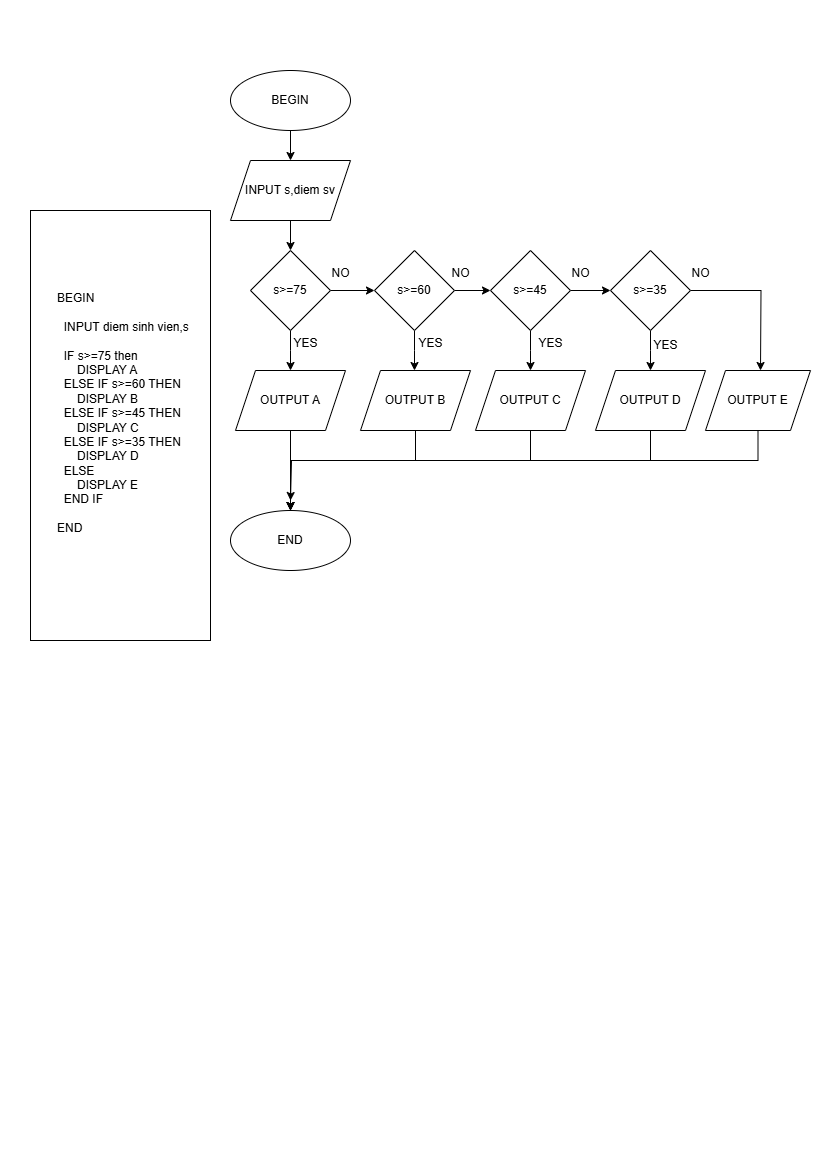

The diagram above was exported from draw.io. Its source (the exported page's mxGraphModel, read from the mxfile embedded in the PNG):
<mxGraphModel dx="1050" dy="603" grid="1" gridSize="10" guides="1" tooltips="1" connect="1" arrows="1" fold="1" page="1" pageScale="1" pageWidth="827" pageHeight="1169" math="0" shadow="0">
  <root>
    <mxCell id="0" />
    <mxCell id="1" parent="0" />
    <mxCell id="EizyQxdVanto9EIq7Nzd-1" value="" style="rounded=0;whiteSpace=wrap;html=1;" vertex="1" parent="1">
      <mxGeometry x="30" y="210" width="180" height="430" as="geometry" />
    </mxCell>
    <mxCell id="EizyQxdVanto9EIq7Nzd-2" value="BEGIN&lt;div&gt;&lt;br&gt;&lt;div&gt;&amp;nbsp; INPUT diem sinh vien,s&lt;/div&gt;&lt;div&gt;&lt;br&gt;&lt;/div&gt;&lt;div&gt;&amp;nbsp; IF s&amp;gt;=75 then&lt;/div&gt;&lt;div&gt;&amp;nbsp; &amp;nbsp; &amp;nbsp; DISPLAY A&lt;/div&gt;&lt;div&gt;&amp;nbsp; ELSE IF s&amp;gt;=60 THEN&lt;/div&gt;&lt;div&gt;&amp;nbsp; &amp;nbsp; &amp;nbsp; DISPLAY B&lt;/div&gt;&lt;div&gt;&amp;nbsp; ELSE IF s&amp;gt;=45 THEN&lt;/div&gt;&lt;div&gt;&amp;nbsp; &amp;nbsp; &amp;nbsp; DISPLAY C&lt;/div&gt;&lt;div&gt;&amp;nbsp; ELSE IF s&amp;gt;=35 THEN&lt;/div&gt;&lt;div&gt;&amp;nbsp; &amp;nbsp; &amp;nbsp; DISPLAY D&lt;/div&gt;&lt;div&gt;&amp;nbsp; ELSE&lt;/div&gt;&lt;div&gt;&amp;nbsp; &amp;nbsp; &amp;nbsp; DISPLAY E&lt;/div&gt;&lt;div&gt;&amp;nbsp; END IF&lt;/div&gt;&lt;div&gt;&lt;br&gt;&lt;/div&gt;&lt;div&gt;END&lt;/div&gt;&lt;div&gt;&lt;br&gt;&lt;/div&gt;&lt;/div&gt;" style="text;html=1;align=left;verticalAlign=middle;whiteSpace=wrap;rounded=0;" vertex="1" parent="1">
      <mxGeometry x="55" y="200" width="170" height="440" as="geometry" />
    </mxCell>
    <mxCell id="EizyQxdVanto9EIq7Nzd-9" value="" style="edgeStyle=orthogonalEdgeStyle;rounded=0;orthogonalLoop=1;jettySize=auto;html=1;" edge="1" parent="1" source="EizyQxdVanto9EIq7Nzd-5" target="EizyQxdVanto9EIq7Nzd-6">
      <mxGeometry relative="1" as="geometry" />
    </mxCell>
    <mxCell id="EizyQxdVanto9EIq7Nzd-20" value="" style="edgeStyle=orthogonalEdgeStyle;rounded=0;orthogonalLoop=1;jettySize=auto;html=1;" edge="1" parent="1" source="EizyQxdVanto9EIq7Nzd-5">
      <mxGeometry relative="1" as="geometry">
        <mxPoint x="290" y="370" as="targetPoint" />
      </mxGeometry>
    </mxCell>
    <mxCell id="EizyQxdVanto9EIq7Nzd-5" value="s&amp;gt;=75" style="rhombus;whiteSpace=wrap;html=1;" vertex="1" parent="1">
      <mxGeometry x="250" y="250" width="80" height="80" as="geometry" />
    </mxCell>
    <mxCell id="EizyQxdVanto9EIq7Nzd-10" value="" style="edgeStyle=orthogonalEdgeStyle;rounded=0;orthogonalLoop=1;jettySize=auto;html=1;" edge="1" parent="1" source="EizyQxdVanto9EIq7Nzd-6" target="EizyQxdVanto9EIq7Nzd-7">
      <mxGeometry relative="1" as="geometry" />
    </mxCell>
    <mxCell id="EizyQxdVanto9EIq7Nzd-21" value="" style="edgeStyle=orthogonalEdgeStyle;rounded=0;orthogonalLoop=1;jettySize=auto;html=1;" edge="1" parent="1" source="EizyQxdVanto9EIq7Nzd-6">
      <mxGeometry relative="1" as="geometry">
        <mxPoint x="414" y="370" as="targetPoint" />
      </mxGeometry>
    </mxCell>
    <mxCell id="EizyQxdVanto9EIq7Nzd-6" value="s&amp;gt;=60" style="rhombus;whiteSpace=wrap;html=1;" vertex="1" parent="1">
      <mxGeometry x="374" y="250" width="80" height="80" as="geometry" />
    </mxCell>
    <mxCell id="EizyQxdVanto9EIq7Nzd-11" value="" style="edgeStyle=orthogonalEdgeStyle;rounded=0;orthogonalLoop=1;jettySize=auto;html=1;" edge="1" parent="1" source="EizyQxdVanto9EIq7Nzd-7" target="EizyQxdVanto9EIq7Nzd-8">
      <mxGeometry relative="1" as="geometry" />
    </mxCell>
    <mxCell id="EizyQxdVanto9EIq7Nzd-22" value="" style="edgeStyle=orthogonalEdgeStyle;rounded=0;orthogonalLoop=1;jettySize=auto;html=1;" edge="1" parent="1" source="EizyQxdVanto9EIq7Nzd-7">
      <mxGeometry relative="1" as="geometry">
        <mxPoint x="530" y="370" as="targetPoint" />
      </mxGeometry>
    </mxCell>
    <mxCell id="EizyQxdVanto9EIq7Nzd-7" value="s&amp;gt;=45" style="rhombus;whiteSpace=wrap;html=1;" vertex="1" parent="1">
      <mxGeometry x="490" y="250" width="80" height="80" as="geometry" />
    </mxCell>
    <mxCell id="EizyQxdVanto9EIq7Nzd-23" value="" style="edgeStyle=orthogonalEdgeStyle;rounded=0;orthogonalLoop=1;jettySize=auto;html=1;" edge="1" parent="1" source="EizyQxdVanto9EIq7Nzd-8">
      <mxGeometry relative="1" as="geometry">
        <mxPoint x="650" y="370" as="targetPoint" />
      </mxGeometry>
    </mxCell>
    <mxCell id="EizyQxdVanto9EIq7Nzd-24" style="edgeStyle=orthogonalEdgeStyle;rounded=0;orthogonalLoop=1;jettySize=auto;html=1;entryX=0.5;entryY=0;entryDx=0;entryDy=0;" edge="1" parent="1" source="EizyQxdVanto9EIq7Nzd-8">
      <mxGeometry relative="1" as="geometry">
        <mxPoint x="760" y="370" as="targetPoint" />
      </mxGeometry>
    </mxCell>
    <mxCell id="EizyQxdVanto9EIq7Nzd-8" value="s&amp;gt;=35" style="rhombus;whiteSpace=wrap;html=1;" vertex="1" parent="1">
      <mxGeometry x="610" y="250" width="80" height="80" as="geometry" />
    </mxCell>
    <mxCell id="EizyQxdVanto9EIq7Nzd-28" value="" style="edgeStyle=orthogonalEdgeStyle;rounded=0;orthogonalLoop=1;jettySize=auto;html=1;" edge="1" parent="1" source="EizyQxdVanto9EIq7Nzd-25" target="EizyQxdVanto9EIq7Nzd-26">
      <mxGeometry relative="1" as="geometry" />
    </mxCell>
    <mxCell id="EizyQxdVanto9EIq7Nzd-25" value="BEGIN" style="ellipse;whiteSpace=wrap;html=1;" vertex="1" parent="1">
      <mxGeometry x="230" y="70" width="120" height="60" as="geometry" />
    </mxCell>
    <mxCell id="EizyQxdVanto9EIq7Nzd-27" value="" style="edgeStyle=orthogonalEdgeStyle;rounded=0;orthogonalLoop=1;jettySize=auto;html=1;" edge="1" parent="1" source="EizyQxdVanto9EIq7Nzd-26" target="EizyQxdVanto9EIq7Nzd-5">
      <mxGeometry relative="1" as="geometry" />
    </mxCell>
    <mxCell id="EizyQxdVanto9EIq7Nzd-26" value="INPUT s,diem sv" style="shape=parallelogram;perimeter=parallelogramPerimeter;whiteSpace=wrap;html=1;fixedSize=1;" vertex="1" parent="1">
      <mxGeometry x="230" y="160" width="120" height="60" as="geometry" />
    </mxCell>
    <mxCell id="EizyQxdVanto9EIq7Nzd-37" style="edgeStyle=orthogonalEdgeStyle;rounded=0;orthogonalLoop=1;jettySize=auto;html=1;entryX=0.5;entryY=0;entryDx=0;entryDy=0;" edge="1" parent="1" source="EizyQxdVanto9EIq7Nzd-29" target="EizyQxdVanto9EIq7Nzd-36">
      <mxGeometry relative="1" as="geometry" />
    </mxCell>
    <mxCell id="EizyQxdVanto9EIq7Nzd-29" value="OUTPUT A" style="shape=parallelogram;perimeter=parallelogramPerimeter;whiteSpace=wrap;html=1;fixedSize=1;" vertex="1" parent="1">
      <mxGeometry x="235" y="370" width="110" height="60" as="geometry" />
    </mxCell>
    <mxCell id="EizyQxdVanto9EIq7Nzd-38" style="edgeStyle=orthogonalEdgeStyle;rounded=0;orthogonalLoop=1;jettySize=auto;html=1;" edge="1" parent="1" source="EizyQxdVanto9EIq7Nzd-30" target="EizyQxdVanto9EIq7Nzd-36">
      <mxGeometry relative="1" as="geometry">
        <Array as="points">
          <mxPoint x="415" y="460" />
          <mxPoint x="290" y="460" />
        </Array>
      </mxGeometry>
    </mxCell>
    <mxCell id="EizyQxdVanto9EIq7Nzd-30" value="OUTPUT B" style="shape=parallelogram;perimeter=parallelogramPerimeter;whiteSpace=wrap;html=1;fixedSize=1;" vertex="1" parent="1">
      <mxGeometry x="360" y="370" width="110" height="60" as="geometry" />
    </mxCell>
    <mxCell id="EizyQxdVanto9EIq7Nzd-40" style="edgeStyle=orthogonalEdgeStyle;rounded=0;orthogonalLoop=1;jettySize=auto;html=1;" edge="1" parent="1" source="EizyQxdVanto9EIq7Nzd-31">
      <mxGeometry relative="1" as="geometry">
        <mxPoint x="290" y="500" as="targetPoint" />
        <Array as="points">
          <mxPoint x="530" y="460" />
          <mxPoint x="291" y="460" />
        </Array>
      </mxGeometry>
    </mxCell>
    <mxCell id="EizyQxdVanto9EIq7Nzd-31" value="OUTPUT C" style="shape=parallelogram;perimeter=parallelogramPerimeter;whiteSpace=wrap;html=1;fixedSize=1;" vertex="1" parent="1">
      <mxGeometry x="475" y="370" width="110" height="60" as="geometry" />
    </mxCell>
    <mxCell id="EizyQxdVanto9EIq7Nzd-41" style="edgeStyle=orthogonalEdgeStyle;rounded=0;orthogonalLoop=1;jettySize=auto;html=1;entryX=0.5;entryY=0;entryDx=0;entryDy=0;" edge="1" parent="1" source="EizyQxdVanto9EIq7Nzd-33" target="EizyQxdVanto9EIq7Nzd-36">
      <mxGeometry relative="1" as="geometry">
        <Array as="points">
          <mxPoint x="650" y="460" />
          <mxPoint x="290" y="460" />
        </Array>
      </mxGeometry>
    </mxCell>
    <mxCell id="EizyQxdVanto9EIq7Nzd-33" value="OUTPUT D" style="shape=parallelogram;perimeter=parallelogramPerimeter;whiteSpace=wrap;html=1;fixedSize=1;" vertex="1" parent="1">
      <mxGeometry x="595" y="370" width="110" height="60" as="geometry" />
    </mxCell>
    <mxCell id="EizyQxdVanto9EIq7Nzd-42" style="edgeStyle=orthogonalEdgeStyle;rounded=0;orthogonalLoop=1;jettySize=auto;html=1;entryX=0.5;entryY=0;entryDx=0;entryDy=0;" edge="1" parent="1" source="EizyQxdVanto9EIq7Nzd-35" target="EizyQxdVanto9EIq7Nzd-36">
      <mxGeometry relative="1" as="geometry">
        <Array as="points">
          <mxPoint x="758" y="460" />
          <mxPoint x="290" y="460" />
        </Array>
      </mxGeometry>
    </mxCell>
    <mxCell id="EizyQxdVanto9EIq7Nzd-35" value="OUTPUT E" style="shape=parallelogram;perimeter=parallelogramPerimeter;whiteSpace=wrap;html=1;fixedSize=1;" vertex="1" parent="1">
      <mxGeometry x="705" y="370" width="105" height="60" as="geometry" />
    </mxCell>
    <mxCell id="EizyQxdVanto9EIq7Nzd-36" value="END" style="ellipse;whiteSpace=wrap;html=1;" vertex="1" parent="1">
      <mxGeometry x="230" y="510" width="120" height="60" as="geometry" />
    </mxCell>
    <mxCell id="EizyQxdVanto9EIq7Nzd-43" value="NO" style="text;html=1;align=center;verticalAlign=middle;resizable=0;points=[];autosize=1;strokeColor=none;fillColor=none;" vertex="1" parent="1">
      <mxGeometry x="320" y="258" width="40" height="30" as="geometry" />
    </mxCell>
    <mxCell id="EizyQxdVanto9EIq7Nzd-44" value="NO" style="text;html=1;align=center;verticalAlign=middle;resizable=0;points=[];autosize=1;strokeColor=none;fillColor=none;" vertex="1" parent="1">
      <mxGeometry x="440" y="258" width="40" height="30" as="geometry" />
    </mxCell>
    <mxCell id="EizyQxdVanto9EIq7Nzd-45" value="NO" style="text;html=1;align=center;verticalAlign=middle;resizable=0;points=[];autosize=1;strokeColor=none;fillColor=none;" vertex="1" parent="1">
      <mxGeometry x="560" y="258" width="40" height="30" as="geometry" />
    </mxCell>
    <mxCell id="EizyQxdVanto9EIq7Nzd-46" value="NO" style="text;html=1;align=center;verticalAlign=middle;resizable=0;points=[];autosize=1;strokeColor=none;fillColor=none;" vertex="1" parent="1">
      <mxGeometry x="680" y="258" width="40" height="30" as="geometry" />
    </mxCell>
    <mxCell id="EizyQxdVanto9EIq7Nzd-47" value="YES" style="text;html=1;align=center;verticalAlign=middle;resizable=0;points=[];autosize=1;strokeColor=none;fillColor=none;" vertex="1" parent="1">
      <mxGeometry x="280" y="328" width="50" height="30" as="geometry" />
    </mxCell>
    <mxCell id="EizyQxdVanto9EIq7Nzd-48" value="YES" style="text;html=1;align=center;verticalAlign=middle;resizable=0;points=[];autosize=1;strokeColor=none;fillColor=none;" vertex="1" parent="1">
      <mxGeometry x="405" y="328" width="50" height="30" as="geometry" />
    </mxCell>
    <mxCell id="EizyQxdVanto9EIq7Nzd-49" value="YES" style="text;html=1;align=center;verticalAlign=middle;resizable=0;points=[];autosize=1;strokeColor=none;fillColor=none;" vertex="1" parent="1">
      <mxGeometry x="525" y="328" width="50" height="30" as="geometry" />
    </mxCell>
    <mxCell id="EizyQxdVanto9EIq7Nzd-50" value="YES" style="text;html=1;align=center;verticalAlign=middle;resizable=0;points=[];autosize=1;strokeColor=none;fillColor=none;" vertex="1" parent="1">
      <mxGeometry x="640" y="330" width="50" height="30" as="geometry" />
    </mxCell>
  </root>
</mxGraphModel>